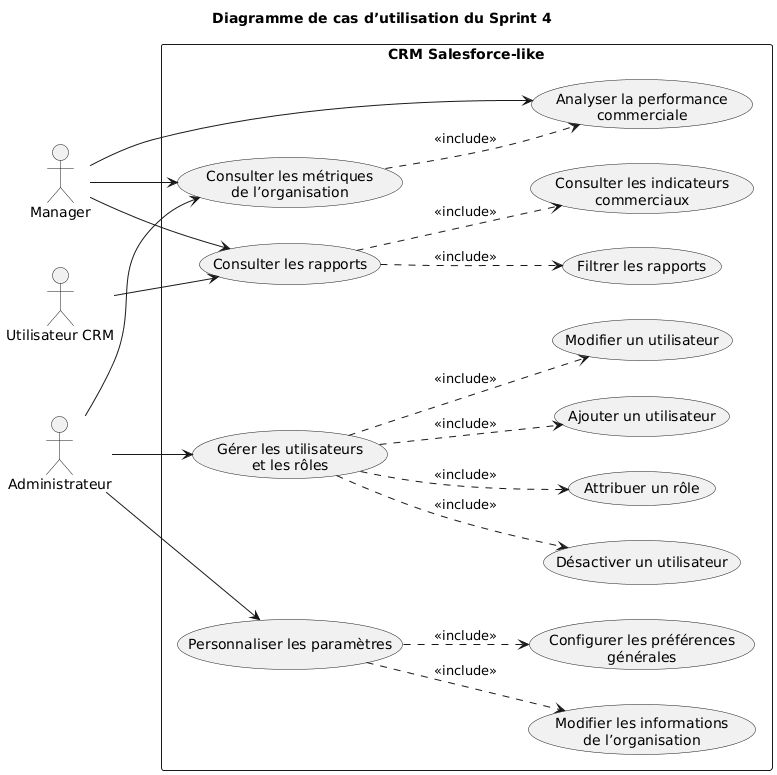

The diagram above was rendered by PlantUML. Its source (embedded in the PNG):
@startuml
left to right direction
title Diagramme de cas d’utilisation du Sprint 4

actor "Utilisateur CRM" as User
actor "Manager" as Manager
actor "Administrateur" as Admin

rectangle "CRM Salesforce-like" {

  usecase "Consulter les rapports" as UC1
  usecase "Filtrer les rapports" as UC2
  usecase "Consulter les indicateurs\ncommerciaux" as UC3

  usecase "Consulter les métriques\nde l’organisation" as UC4
  usecase "Analyser la performance\ncommerciale" as UC5

  usecase "Gérer les utilisateurs\net les rôles" as UC6
  usecase "Ajouter un utilisateur" as UC7
  usecase "Modifier un utilisateur" as UC8
  usecase "Désactiver un utilisateur" as UC9
  usecase "Attribuer un rôle" as UC10

  usecase "Personnaliser les paramètres" as UC11
  usecase "Modifier les informations\nde l’organisation" as UC12
  usecase "Configurer les préférences\ngénérales" as UC13
}

User --> UC1
Manager --> UC1
Manager --> UC4
Manager --> UC5

Admin --> UC4
Admin --> UC6
Admin --> UC11

UC1 ..> UC2 : <<include>>
UC1 ..> UC3 : <<include>>

UC4 ..> UC5 : <<include>>

UC6 ..> UC7 : <<include>>
UC6 ..> UC8 : <<include>>
UC6 ..> UC9 : <<include>>
UC6 ..> UC10 : <<include>>

UC11 ..> UC12 : <<include>>
UC11 ..> UC13 : <<include>>
@enduml